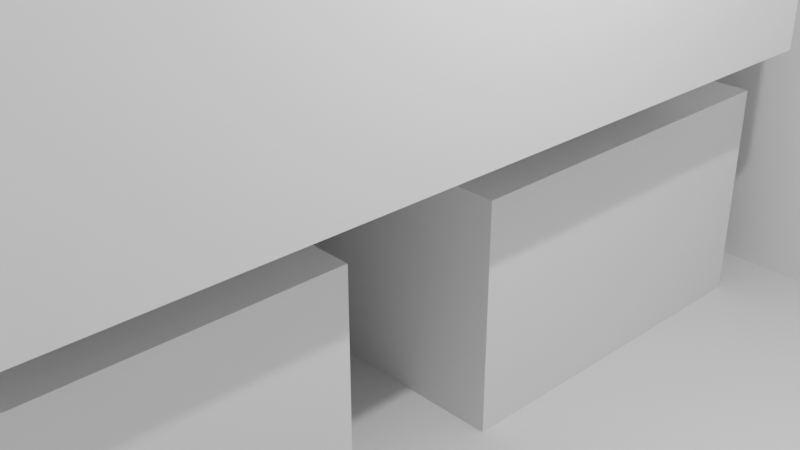 # Source: Elefant3.blend  (saved by Blender 2.91.10; exported with 4.5.12 LTS)
import bpy
from mathutils import Matrix  # noqa: F401  (used for matrix-valued properties, if any)

bpy.ops.wm.read_factory_settings(use_empty=True)
scene = bpy.context.scene
scene.name = 'Scene'

# ---- collections
col_collection = bpy.data.collections.new('Collection'); scene.collection.children.link(col_collection)

# ---- world
world_world = bpy.data.worlds.new('World'); scene.world = world_world
world_world.use_nodes = True; world_world.node_tree.nodes.clear()
_N = world_world.node_tree.nodes; _L = world_world.node_tree.links
n0 = _N.new('ShaderNodeOutputWorld'); n0.name = 'World Output'; n0.location = (300, 300)
n1 = _N.new('ShaderNodeBackground'); n1.name = 'Background'; n1.location = (10, 300)
n1.inputs[0].default_value = (0.05088, 0.05088, 0.05088, 1.0)
_L.new(n1.outputs[0], n0.inputs[0])
n0.is_active_output = True
world_world.color = (0.05088, 0.05088, 0.05088)
world_world.use_sun_shadow = False
world_world.sun_shadow_jitter_overblur = 0.0

# ---- cameras
cam_camera = bpy.data.cameras.new('Camera')
cam_camera.clip_end = 100.0
cam_camera.ortho_scale = 7.314

# ---- lights
light_light = bpy.data.lights.new('Light', 'POINT')
light_light.transmission_factor = 0.0
light_light.energy = 1000.0
light_light.shadow_soft_size = 0.1
light_light.shadow_maximum_resolution = 0.006
light_light.use_absolute_resolution = True

# ---- meshes
me_w_rfel_001 = bpy.data.meshes.new('Würfel.001')
me_w_rfel_001.from_pydata([(-9.0, -7.0, 0.0), (-9.0, -7.0, 15.0), (-9.0, 7.0, 0.0), (-9.0, 7.0, 15.0), (16.0, -7.0, 0.0), (16.0, -7.0, 15.0), (16.0, 7.0, 0.0), (16.0, 7.0, 15.0)], [], [(0, 1, 3, 2), (2, 3, 7, 6), (6, 7, 5, 4), (4, 5, 1, 0), (2, 6, 4, 0), (7, 3, 1, 5)])
_uv = me_w_rfel_001.uv_layers.new(name='UV-Map')
_uv.uv.foreach_set('vector', [0.3047, 0.6875, 0.3047, 0.8047, 0.1953, 0.8047, 0.1953, 0.6875, 0.1953, 0.6875, 0.1953, 0.8047, 0.0, 0.8047, 0.0, 0.6875, 0.6094, 0.6875, 0.6094, 0.8047, 0.5, 0.8047, 0.5, 0.6875, 0.5, 0.6875, 0.5, 0.8047, 0.3047, 0.8047, 0.3047, 0.6875, 0.3047, 0.8047, 0.3047, 1.0, 0.4141, 1.0, 0.4141, 0.8047, 0.1953, 1.0, 0.1953, 0.8047, 0.3047, 0.8047, 0.3047, 1.0])
me_w_rfel_001.use_remesh_fix_poles = True
me_w_rfel_001.use_remesh_preserve_attributes = False
me_w_rfel_001.use_mirror_vertex_groups = False
me_w_rfel_001.update()
me_w_rfel_002 = bpy.data.meshes.new('Würfel.002')
me_w_rfel_002.from_pydata([(19.0, -1.0, 7.0), (19.0, -1.0, 24.0), (19.0, 1.0, 7.0), (19.0, 1.0, 24.0), (21.0, -1.0, 7.0), (21.0, -1.0, 24.0), (21.0, 1.0, 7.0), (21.0, 1.0, 24.0)], [], [(0, 1, 3, 2), (2, 3, 7, 6), (6, 7, 5, 4), (4, 5, 1, 0), (2, 6, 4, 0), (7, 3, 1, 5)])
_uv = me_w_rfel_002.uv_layers.new(name='UV-Map')
_uv.uv.foreach_set('vector', [0.1875, 0.3203, 0.1875, 0.4531, 0.1719, 0.4531, 0.1719, 0.3203, 0.1719, 0.3203, 0.1719, 0.4531, 0.1562, 0.4531, 0.1562, 0.3203, 0.2188, 0.3203, 0.2188, 0.4531, 0.2031, 0.4531, 0.2031, 0.3203, 0.2031, 0.3203, 0.2031, 0.4531, 0.1875, 0.4531, 0.1875, 0.3203, 0.1875, 0.4531, 0.1875, 0.4688, 0.2031, 0.4688, 0.2031, 0.4531, 0.1719, 0.4688, 0.1719, 0.4531, 0.1875, 0.4531, 0.1875, 0.4688])
me_w_rfel_002.use_remesh_fix_poles = True
me_w_rfel_002.use_remesh_preserve_attributes = False
me_w_rfel_002.use_mirror_vertex_groups = False
me_w_rfel_002.update()
me_w_rfel_004 = bpy.data.meshes.new('Würfel.004')
me_w_rfel_004.from_pydata([(3.0, -3.0, -7.0), (3.0, -3.0, 1.0), (3.0, 1.0, -7.0), (3.0, 1.0, 1.0), (6.0, -3.0, -7.0), (6.0, -3.0, 1.0), (6.0, 1.0, -7.0), (6.0, 1.0, 1.0)], [], [(0, 1, 3, 2), (2, 3, 7, 6), (6, 7, 5, 4), (4, 5, 1, 0), (2, 6, 4, 0), (7, 3, 1, 5)])
_uv = me_w_rfel_004.uv_layers.new(name='UV-Map')
_uv.uv.foreach_set('vector', [0.05469, 0.6016, 0.05469, 0.6641, 0.02344, 0.6641, 0.02344, 0.6016, 0.02344, 0.6016, 0.02344, 0.6641, 0.0, 0.6641, 0.0, 0.6016, 0.1094, 0.6016, 0.1094, 0.6641, 0.07812, 0.6641, 0.07812, 0.6016, 0.07812, 0.6016, 0.07812, 0.6641, 0.05469, 0.6641, 0.05469, 0.6016, 0.05469, 0.6641, 0.05469, 0.6875, 0.08594, 0.6875, 0.08594, 0.6641, 0.02344, 0.6875, 0.02344, 0.6641, 0.05469, 0.6641, 0.05469, 0.6875])
me_w_rfel_004.use_remesh_fix_poles = True
me_w_rfel_004.use_remesh_preserve_attributes = False
me_w_rfel_004.use_mirror_vertex_groups = False
me_w_rfel_004.update()
me_w_rfel_005 = bpy.data.meshes.new('Würfel.005')
me_w_rfel_005.from_pydata([(1.0, -2.0, 2.0), (1.0, -2.0, 7.0), (1.0, 2.0, 2.0), (1.0, 2.0, 7.0), (3.0, -2.0, 2.0), (3.0, -2.0, 7.0), (3.0, 2.0, 2.0), (3.0, 2.0, 7.0)], [], [(0, 1, 3, 2), (2, 3, 7, 6), (6, 7, 5, 4), (4, 5, 1, 0), (2, 6, 4, 0), (7, 3, 1, 5)])
_uv = me_w_rfel_005.uv_layers.new(name='UV-Map')
_uv.uv.foreach_set('vector', [0.2656, 0.4141, 0.2656, 0.4531, 0.2344, 0.4531, 0.2344, 0.4141, 0.2344, 0.4141, 0.2344, 0.4531, 0.2188, 0.4531, 0.2188, 0.4141, 0.3125, 0.4141, 0.3125, 0.4531, 0.2812, 0.4531, 0.2812, 0.4141, 0.2812, 0.4141, 0.2812, 0.4531, 0.2656, 0.4531, 0.2656, 0.4141, 0.2656, 0.4531, 0.2656, 0.4688, 0.2969, 0.4688, 0.2969, 0.4531, 0.2344, 0.4688, 0.2344, 0.4531, 0.2656, 0.4531, 0.2656, 0.4688])
me_w_rfel_005.use_remesh_fix_poles = True
me_w_rfel_005.use_remesh_preserve_attributes = False
me_w_rfel_005.use_mirror_vertex_groups = False
me_w_rfel_005.update()
me_w_rfel_007 = bpy.data.meshes.new('Würfel.007')
me_w_rfel_007.from_pydata([(-1.0, -1.0, -7.0), (-1.0, -1.0, 1.0), (-1.0, 1.0, -7.0), (-1.0, 1.0, 1.0), (1.0, -1.0, -7.0), (1.0, -1.0, 1.0), (1.0, 1.0, -7.0), (1.0, 1.0, 1.0), (4.23, -6.938, 1.402), (-4.255, -6.938, 9.887), (0.7102, 1.735, -2.118), (-7.775, 1.735, 6.367), (14.04, 1.026, 11.21), (5.557, 1.026, 19.7), (10.52, 9.699, 7.694), (2.037, 9.699, 16.18), (-2.655, -8.905, -2.241), (-3.385, -5.033, 8.029), (-4.767, -3.701, -4.353), (-5.497, 0.1708, 5.918), (1.08, -7.497, -2.506), (0.3499, -3.625, 7.764), (-1.032, -2.293, -4.618), (-1.762, 1.579, 5.652), (3.811, -10.65, -2.189), (1.732, -5.684, 3.732), (2.571, -9.685, -3.429), (0.4917, -4.724, 2.492), (5.291, -9.405, -2.709), (3.212, -4.444, 3.212), (4.051, -8.445, -3.949), (1.972, -3.483, 1.972)], [], [(0, 1, 3, 2), (2, 3, 7, 6), (6, 7, 5, 4), (4, 5, 1, 0), (2, 6, 4, 0), (7, 3, 1, 5), (8, 9, 11, 10), (10, 11, 15, 14), (14, 15, 13, 12), (12, 13, 9, 8), (10, 14, 12, 8), (15, 11, 9, 13), (16, 17, 19, 18), (18, 19, 23, 22), (22, 23, 21, 20), (20, 21, 17, 16), (18, 22, 20, 16), (23, 19, 17, 21), (24, 25, 27, 26), (26, 27, 31, 30), (30, 31, 29, 28), (28, 29, 25, 24), (26, 30, 28, 24), (31, 27, 25, 29)])
_uv = me_w_rfel_007.uv_layers.new(name='UV-Map')
_uv.uv.foreach_set('vector', [0.4688, 0.6094, 0.4688, 0.6719, 0.4531, 0.6719, 0.4531, 0.6094, 0.4531, 0.6094, 0.4531, 0.6719, 0.4375, 0.6719, 0.4375, 0.6094, 0.5, 0.6094, 0.5, 0.6719, 0.4844, 0.6719, 0.4844, 0.6094, 0.4844, 0.6094, 0.4844, 0.6719, 0.4688, 0.6719, 0.4688, 0.6094, 0.4688, 0.6719, 0.4688, 0.6875, 0.4844, 0.6875, 0.4844, 0.6719, 0.4531, 0.6875, 0.4531, 0.6719, 0.4688, 0.6719, 0.4688, 0.6875, 0.2031, 0.4688, 0.2031, 0.5625, 0.125, 0.5625, 0.125, 0.4688, 0.125, 0.4688, 0.125, 0.5625, 0.0, 0.5625, 0.0, 0.4688, 0.4062, 0.4688, 0.4062, 0.5625, 0.3281, 0.5625, 0.3281, 0.4688, 0.3281, 0.4688, 0.3281, 0.5625, 0.2031, 0.5625, 0.2031, 0.4688, 0.2031, 0.5625, 0.2031, 0.6875, 0.2812, 0.6875, 0.2812, 0.5625, 0.125, 0.6875, 0.125, 0.5625, 0.2031, 0.5625, 0.2031, 0.6875, 0.07812, 0.3516, 0.07812, 0.4375, 0.03125, 0.4375, 0.03125, 0.3516, 0.03125, 0.3516, 0.03125, 0.4375, 0.0, 0.4375, 0.0, 0.3516, 0.1562, 0.3516, 0.1562, 0.4375, 0.1094, 0.4375, 0.1094, 0.3516, 0.1094, 0.3516, 0.1094, 0.4375, 0.07812, 0.4375, 0.07812, 0.3516, 0.07812, 0.4375, 0.07812, 0.4688, 0.125, 0.4688, 0.125, 0.4375, 0.03125, 0.4688, 0.03125, 0.4375, 0.07812, 0.4375, 0.07812, 0.4688, 0.3438, 0.3906, 0.3438, 0.4531, 0.3281, 0.4531, 0.3281, 0.3906, 0.3281, 0.3906, 0.3281, 0.4531, 0.3125, 0.4531, 0.3125, 0.3906, 0.375, 0.3906, 0.375, 0.4531, 0.3594, 0.4531, 0.3594, 0.3906, 0.3594, 0.3906, 0.3594, 0.4531, 0.3438, 0.4531, 0.3438, 0.3906, 0.3438, 0.4531, 0.3438, 0.4688, 0.3594, 0.4688, 0.3594, 0.4531, 0.3281, 0.4688, 0.3281, 0.4531, 0.3438, 0.4531, 0.3438, 0.4688])
me_w_rfel_007.use_remesh_fix_poles = True
me_w_rfel_007.use_remesh_preserve_attributes = False
me_w_rfel_007.use_mirror_vertex_groups = False
me_w_rfel_007.update()
me_w_rfel_008 = bpy.data.meshes.new('Würfel.008')
me_w_rfel_008.from_pydata([(0.0, -8.0, -12.0), (0.0, -8.0, 3.0), (0.0, 1.0, -12.0), (0.0, 1.0, 3.0), (1.0, -8.0, -12.0), (1.0, -8.0, 3.0), (1.0, 1.0, -12.0), (1.0, 1.0, 3.0)], [], [(0, 1, 3, 2), (2, 3, 7, 6), (6, 7, 5, 4), (4, 5, 1, 0), (2, 6, 4, 0), (7, 3, 1, 5)])
_uv = me_w_rfel_008.uv_layers.new(name='UV-Map')
_uv.uv.foreach_set('vector', [0.6016, 0.5625, 0.6016, 0.6797, 0.5312, 0.6797, 0.5312, 0.5625, 0.5312, 0.5625, 0.5312, 0.6797, 0.5234, 0.6797, 0.5234, 0.5625, 0.6797, 0.5625, 0.6797, 0.6797, 0.6094, 0.6797, 0.6094, 0.5625, 0.6094, 0.5625, 0.6094, 0.6797, 0.6016, 0.6797, 0.6016, 0.5625, 0.6016, 0.6797, 0.6016, 0.6875, 0.6719, 0.6875, 0.6719, 0.6797, 0.5312, 0.6875, 0.5312, 0.6797, 0.6016, 0.6797, 0.6016, 0.6875])
me_w_rfel_008.use_remesh_fix_poles = True
me_w_rfel_008.use_remesh_preserve_attributes = False
me_w_rfel_008.use_mirror_vertex_groups = False
me_w_rfel_008.update()
me_w_rfel_009 = bpy.data.meshes.new('Würfel.009')
me_w_rfel_009.from_pydata([(-4.0, -4.0, 0.0), (-4.0, -4.0, 14.0), (-4.0, 1.0, 0.0), (-4.0, 1.0, 14.0), (1.0, -4.0, 0.0), (1.0, -4.0, 14.0), (1.0, 1.0, 0.0), (1.0, 1.0, 14.0)], [], [(0, 1, 3, 2), (2, 3, 7, 6), (6, 7, 5, 4), (4, 5, 1, 0), (2, 6, 4, 0), (7, 3, 1, 5)])
_uv = me_w_rfel_009.uv_layers.new(name='UV-Map')
_uv.uv.foreach_set('vector', [0.6016, 0.3281, 0.6016, 0.4375, 0.5625, 0.4375, 0.5625, 0.3281, 0.5625, 0.3281, 0.5625, 0.4375, 0.5234, 0.4375, 0.5234, 0.3281, 0.6797, 0.3281, 0.6797, 0.4375, 0.6406, 0.4375, 0.6406, 0.3281, 0.6406, 0.3281, 0.6406, 0.4375, 0.6016, 0.4375, 0.6016, 0.3281, 0.6016, 0.4375, 0.6016, 0.4766, 0.6406, 0.4766, 0.6406, 0.4375, 0.5625, 0.4766, 0.5625, 0.4375, 0.6016, 0.4375, 0.6016, 0.4766])
me_w_rfel_009.use_remesh_fix_poles = True
me_w_rfel_009.use_remesh_preserve_attributes = False
me_w_rfel_009.use_mirror_vertex_groups = False
me_w_rfel_009.update()
me_w_rfel_010 = bpy.data.meshes.new('Würfel.010')
me_w_rfel_010.from_pydata([(-4.0, -4.0, 0.0), (-4.0, -4.0, 14.0), (-4.0, 1.0, 0.0), (-4.0, 1.0, 14.0), (1.0, -4.0, 0.0), (1.0, -4.0, 14.0), (1.0, 1.0, 0.0), (1.0, 1.0, 14.0)], [], [(0, 1, 3, 2), (2, 3, 7, 6), (6, 7, 5, 4), (4, 5, 1, 0), (2, 6, 4, 0), (7, 3, 1, 5)])
_uv = me_w_rfel_010.uv_layers.new(name='UV-Map')
_uv.uv.foreach_set('vector', [0.4922, 0.8516, 0.4922, 0.9609, 0.4531, 0.9609, 0.4531, 0.8516, 0.4531, 0.8516, 0.4531, 0.9609, 0.4141, 0.9609, 0.4141, 0.8516, 0.5703, 0.8516, 0.5703, 0.9609, 0.5312, 0.9609, 0.5312, 0.8516, 0.5312, 0.8516, 0.5312, 0.9609, 0.4922, 0.9609, 0.4922, 0.8516, 0.4922, 0.9609, 0.4922, 1.0, 0.5312, 1.0, 0.5312, 0.9609, 0.4531, 1.0, 0.4531, 0.9609, 0.4922, 0.9609, 0.4922, 1.0])
me_w_rfel_010.use_remesh_fix_poles = True
me_w_rfel_010.use_remesh_preserve_attributes = False
me_w_rfel_010.use_mirror_vertex_groups = False
me_w_rfel_010.update()
me_w_rfel_011 = bpy.data.meshes.new('Würfel.011')
me_w_rfel_011.from_pydata([(-4.0, -4.0, 0.0), (-4.0, -4.0, 14.0), (-4.0, 1.0, 0.0), (-4.0, 1.0, 14.0), (1.0, -4.0, 0.0), (1.0, -4.0, 14.0), (1.0, 1.0, 0.0), (1.0, 1.0, 14.0)], [], [(0, 1, 3, 2), (2, 3, 7, 6), (6, 7, 5, 4), (4, 5, 1, 0), (2, 6, 4, 0), (7, 3, 1, 5)])
_uv = me_w_rfel_011.uv_layers.new(name='UV-Map')
_uv.uv.foreach_set('vector', [0.4844, 0.4453, 0.4844, 0.5547, 0.4453, 0.5547, 0.4453, 0.4453, 0.4453, 0.4453, 0.4453, 0.5547, 0.4062, 0.5547, 0.4062, 0.4453, 0.5625, 0.4453, 0.5625, 0.5547, 0.5234, 0.5547, 0.5234, 0.4453, 0.5234, 0.4453, 0.5234, 0.5547, 0.4844, 0.5547, 0.4844, 0.4453, 0.4844, 0.5547, 0.4844, 0.5938, 0.5234, 0.5938, 0.5234, 0.5547, 0.4453, 0.5938, 0.4453, 0.5547, 0.4844, 0.5547, 0.4844, 0.5938])
me_w_rfel_011.use_remesh_fix_poles = True
me_w_rfel_011.use_remesh_preserve_attributes = False
me_w_rfel_011.use_mirror_vertex_groups = False
me_w_rfel_011.update()
me_w_rfel_012 = bpy.data.meshes.new('Würfel.012')
me_w_rfel_012.from_pydata([(-4.0, -4.0, 0.0), (-4.0, -4.0, 14.0), (-4.0, 1.0, 0.0), (-4.0, 1.0, 14.0), (1.0, -4.0, 0.0), (1.0, -4.0, 14.0), (1.0, 1.0, 0.0), (1.0, 1.0, 14.0)], [], [(0, 1, 3, 2), (2, 3, 7, 6), (6, 7, 5, 4), (4, 5, 1, 0), (2, 6, 4, 0), (7, 3, 1, 5)])
_uv = me_w_rfel_012.uv_layers.new(name='UV-Map')
_uv.uv.foreach_set('vector', [0.07812, 0.8516, 0.07812, 0.9609, 0.03906, 0.9609, 0.03906, 0.8516, 0.03906, 0.8516, 0.03906, 0.9609, 0.0, 0.9609, 0.0, 0.8516, 0.1562, 0.8516, 0.1562, 0.9609, 0.1172, 0.9609, 0.1172, 0.8516, 0.1172, 0.8516, 0.1172, 0.9609, 0.07812, 0.9609, 0.07812, 0.8516, 0.07812, 0.9609, 0.07812, 1.0, 0.1172, 1.0, 0.1172, 0.9609, 0.03906, 1.0, 0.03906, 0.9609, 0.07812, 0.9609, 0.07812, 1.0])
me_w_rfel_012.use_remesh_fix_poles = True
me_w_rfel_012.use_remesh_preserve_attributes = False
me_w_rfel_012.use_mirror_vertex_groups = False
me_w_rfel_012.update()
me_w_rfel_013 = bpy.data.meshes.new('Würfel.013')
me_w_rfel_013.from_pydata([(0.0, -4.0, -14.0), (0.0, -4.0, 1.0), (0.0, 5.0, -14.0), (0.0, 5.0, 1.0), (1.0, -4.0, -14.0), (1.0, -4.0, 1.0), (1.0, 5.0, -14.0), (1.0, 5.0, 1.0)], [], [(0, 1, 3, 2), (2, 3, 7, 6), (6, 7, 5, 4), (4, 5, 1, 0), (2, 6, 4, 0), (7, 3, 1, 5)])
_uv = me_w_rfel_013.uv_layers.new(name='UV-Map')
_uv.uv.foreach_set('vector', [0.07812, 0.875, 0.07812, 0.9922, 0.007812, 0.9922, 0.007812, 0.875, 0.007812, 0.875, 0.007812, 0.9922, 0.0, 0.9922, 0.0, 0.875, 0.1562, 0.875, 0.1562, 0.9922, 0.08594, 0.9922, 0.08594, 0.875, 0.08594, 0.875, 0.08594, 0.9922, 0.07812, 0.9922, 0.07812, 0.875, 0.07812, 0.9922, 0.07812, 1.0, 0.1484, 1.0, 0.1484, 0.9922, 0.007812, 1.0, 0.007812, 0.9922, 0.07812, 0.9922, 0.07812, 1.0])
me_w_rfel_013.use_remesh_fix_poles = True
me_w_rfel_013.use_remesh_preserve_attributes = False
me_w_rfel_013.use_mirror_vertex_groups = False
me_w_rfel_013.update()
arm_skelett = bpy.data.armatures.new('Skelett')  # bones are not reproduced
arm_skelett_001 = bpy.data.armatures.new('Skelett.001')  # bones are not reproduced
arm_skelett_002 = bpy.data.armatures.new('Skelett.002')  # bones are not reproduced
arm_skelett_003 = bpy.data.armatures.new('Skelett.003')  # bones are not reproduced
arm_skelett_004 = bpy.data.armatures.new('Skelett.004')  # bones are not reproduced
arm_skelett_005 = bpy.data.armatures.new('Skelett.005')  # bones are not reproduced
arm_skelett_006 = bpy.data.armatures.new('Skelett.006')  # bones are not reproduced
arm_skelett_007 = bpy.data.armatures.new('Skelett.007')  # bones are not reproduced
arm_skelett_008 = bpy.data.armatures.new('Skelett.008')  # bones are not reproduced
arm_skelett_011 = bpy.data.armatures.new('Skelett.011')  # bones are not reproduced
arm_skelett_012 = bpy.data.armatures.new('Skelett.012')  # bones are not reproduced

# ---- objects
ob_cube_002 = bpy.data.objects.new('cube.002', me_w_rfel_001)
ob_cube_003 = bpy.data.objects.new('cube.003', me_w_rfel_002)
ob_cube_005 = bpy.data.objects.new('cube.005', me_w_rfel_004)
ob_cube_006 = bpy.data.objects.new('cube.006', me_w_rfel_005)
ob_cube_008 = bpy.data.objects.new('cube.008', me_w_rfel_007)
ob_cube_009 = bpy.data.objects.new('cube.009', me_w_rfel_008)
ob_cube_010 = bpy.data.objects.new('cube.010', me_w_rfel_009)
ob_cube_011 = bpy.data.objects.new('cube.011', me_w_rfel_010)
ob_cube_012 = bpy.data.objects.new('cube.012', me_w_rfel_011)
ob_cube_013 = bpy.data.objects.new('cube.013', me_w_rfel_012)
ob_cube = bpy.data.objects.new('cube', me_w_rfel_013)
ob_skelett = bpy.data.objects.new('Skelett', arm_skelett)
ob_skelett_001 = bpy.data.objects.new('Skelett.001', arm_skelett_001)
ob_skelett_002 = bpy.data.objects.new('Skelett.002', arm_skelett_002)
ob_skelett_003 = bpy.data.objects.new('Skelett.003', arm_skelett_003)
ob_skelett_004 = bpy.data.objects.new('Skelett.004', arm_skelett_004)
ob_skelett_005 = bpy.data.objects.new('Skelett.005', arm_skelett_005)
ob_skelett_006 = bpy.data.objects.new('Skelett.006', arm_skelett_006)
ob_skelett_007 = bpy.data.objects.new('Skelett.007', arm_skelett_007)
ob_skelett_008 = bpy.data.objects.new('Skelett.008', arm_skelett_008)
ob_skelett_009 = bpy.data.objects.new('Skelett.009', arm_skelett_011)
ob_skelett_010 = bpy.data.objects.new('Skelett.010', arm_skelett_012)
ob_light = bpy.data.objects.new('Light', light_light)
ob_camera = bpy.data.objects.new('Camera', cam_camera)

# ---- transforms, parenting, visibility, modifiers, constraints
ob_cube_002.parent = ob_skelett_005
ob_cube_002.matrix_parent_inverse = Matrix(((0.1413, -0.0, 0.0, 0.04285), (-0.0, 0.1413, -0.0, 1.167), (-0.0, 0.0, 0.1413, -3.04), (-0.0, 0.0, -0.0, 1.0)))
ob_cube_002.location = (-0.2586, -5.277, 10.48)
ob_cube_002.rotation_euler = (0.0, -0.0, -1.569)
ob_cube_002.scale = (0.9347, 0.9347, 0.9347)
ob_cube_002.lineart.crease_threshold = 0.0
_vg = ob_cube_002.vertex_groups.new(name='Bone')
_vg.add([0, 1, 2, 3, 4, 5, 6, 7], 1.0, 'REPLACE')
_m = ob_cube_002.modifiers.new('Skelett', 'ARMATURE')
_m.object = ob_skelett_005
ob_cube_003.parent = ob_skelett
ob_cube_003.matrix_parent_inverse = Matrix(((0.1866, 0.0, -0.0, 0.03774), (0.0, -0.1769, 0.05929, -4.742), (-0.0, -0.05929, -0.1769, 2.63), (-0.0, 0.0, -0.0, 1.0)))
ob_cube_003.location = (-0.2495, -10.14, -4.658)
ob_cube_003.rotation_euler = (0.0, -0.3927, -1.569)
ob_cube_003.scale = (0.9347, 0.9347, 0.9347)
ob_cube_003.lineart.crease_threshold = 0.0
_vg = ob_cube_003.vertex_groups.new(name='Bone')
_vg.add([0, 1, 2, 3, 4, 5, 6, 7], 1.0, 'REPLACE')
_m = ob_cube_003.modifiers.new('Skelett', 'ARMATURE')
_m.object = ob_skelett
ob_cube_005.parent = ob_skelett_007
ob_cube_005.matrix_parent_inverse = Matrix(((0.1893, 0.0, 0.0, 0.05742), (0.0, -0.1891, -0.007567, 3.34), (0.0, 0.007567, -0.1891, 3.046), (-0.0, 0.0, 0.0, 1.0)))
ob_cube_005.location = (0.6262, 21.37, 15.15)
ob_cube_005.rotation_euler = (0.0, -0.0, -1.569)
ob_cube_005.scale = (0.9347, 0.9347, 0.9347)
ob_cube_005.lineart.crease_threshold = 0.0
_vg = ob_cube_005.vertex_groups.new(name='Bone')
_vg.add([0, 1, 2, 3, 4, 5, 6, 7], 1.0, 'REPLACE')
_m = ob_cube_005.modifiers.new('Skelett', 'ARMATURE')
_m.object = ob_skelett_007
ob_cube_006.parent = ob_skelett_008
ob_cube_006.matrix_parent_inverse = Matrix(((0.2517, 0.0, -0.0, 0.0509), (-0.0, -0.2427, 0.0666, 3.53), (0.0, -0.0666, -0.2427, 3.57), (-0.0, 0.0, -0.0, 1.0)))
ob_cube_006.location = (-0.2993, 16.46, 3.088)
ob_cube_006.rotation_euler = (0.0, -0.3927, -1.569)
ob_cube_006.scale = (0.8362, 0.8362, 0.8362)
ob_cube_006.lineart.crease_threshold = 0.0
_vg = ob_cube_006.vertex_groups.new(name='Bone')
_vg.add([0, 1, 2, 3, 4, 5, 6, 7], 1.0, 'REPLACE')
_m = ob_cube_006.modifiers.new('Skelett', 'ARMATURE')
_m.object = ob_skelett_008
ob_cube_008.location = (2.514, 11.55, 16.08)
ob_cube_008.rotation_euler = (0.0, 0.7854, -2.09)
ob_cube_008.scale = (0.9347, 0.9347, 0.9347)
ob_cube_008.lineart.crease_threshold = 0.0
ob_cube_009.parent = ob_skelett_009
ob_cube_009.matrix_parent_inverse = Matrix(((0.01455, -0.0, 0.2108, -3.641), (-0.0, 0.2113, -0.0, -1.175), (-0.2108, 0.0, 0.01455, -0.9104), (-0.0, -0.0, -0.0, 1.0)))
ob_cube_009.location = (-4.953, 5.931, 23.56)
ob_cube_009.rotation_euler = (0.0, -0.0, -0.9306)
ob_cube_009.scale = (0.9347, 0.9347, 0.9347)
ob_cube_009.lineart.crease_threshold = 0.0
_vg = ob_cube_009.vertex_groups.new(name='Bone')
_vg.add([0, 1, 2, 3, 4, 5, 6, 7], 1.0, 'REPLACE')
_m = ob_cube_009.modifiers.new('Skelett', 'ARMATURE')
_m.object = ob_skelett_009
ob_cube_010.parent = ob_skelett_004
ob_cube_010.matrix_parent_inverse = Matrix(((-0.1744, 0.0, 0.001337, -0.6712), (0.0, 0.1745, -0.0, 0.0), (-0.001337, 0.0, -0.1744, 2.412), (-0.0, -0.0, -0.0, 1.0)))
ob_cube_010.location = (-2.135, -1.541, 0.1942)
ob_cube_010.rotation_euler = (0.0, -0.0, -1.569)
ob_cube_010.scale = (0.9347, 0.9347, 0.9347)
ob_cube_010.lineart.crease_threshold = 0.0
_vg = ob_cube_010.vertex_groups.new(name='Bone')
_vg.add([0, 1, 2, 3, 4, 5, 6, 7], 1.0, 'REPLACE')
_m = ob_cube_010.modifiers.new('Skelett', 'ARMATURE')
_m.object = ob_skelett_004
ob_cube_011.parent = ob_skelett_001
ob_cube_011.matrix_parent_inverse = Matrix(((-0.1744, -0.0, 0.001337, 0.4754), (0.0, 0.1745, 0.0, -0.0), (-0.001337, -0.0, -0.1744, 2.42), (-0.0, -0.0, -0.0, 1.0)))
ob_cube_011.location = (4.408, -1.529, 0.1942)
ob_cube_011.rotation_euler = (0.0, -0.0, -1.569)
ob_cube_011.scale = (0.9347, 0.9347, 0.9347)
ob_cube_011.lineart.crease_threshold = 0.0
_vg = ob_cube_011.vertex_groups.new(name='Bone')
_vg.add([0, 1, 2, 3, 4, 5, 6, 7], 1.0, 'REPLACE')
_m = ob_cube_011.modifiers.new('Skelett', 'ARMATURE')
_m.object = ob_skelett_001
ob_cube_012.parent = ob_skelett_002
ob_cube_012.matrix_parent_inverse = Matrix(((-0.1744, -0.0, 0.001337, 0.4754), (0.0, 0.1745, -0.0, 2.928), (-0.001337, -0.0, -0.1744, 2.42), (-0.0, -0.0, -0.0, 1.0)))
ob_cube_012.location = (4.439, -18.35, 0.1942)
ob_cube_012.rotation_euler = (0.0, -0.0, -1.569)
ob_cube_012.scale = (0.9347, 0.9347, 0.9347)
ob_cube_012.lineart.crease_threshold = 0.0
_vg = ob_cube_012.vertex_groups.new(name='Bone')
_vg.add([0, 1, 2, 3, 4, 5, 6, 7], 1.0, 'REPLACE')
_m = ob_cube_012.modifiers.new('Skelett', 'ARMATURE')
_m.object = ob_skelett_002
ob_cube_013.parent = ob_skelett_003
ob_cube_013.matrix_parent_inverse = Matrix(((-0.1744, 0.0, 0.001337, -0.6712), (0.0, 0.1745, -0.0, 2.928), (-0.001337, 0.0, -0.1744, 2.412), (-0.0, -0.0, -0.0, 1.0)))
ob_cube_013.location = (-2.104, -18.37, 0.1942)
ob_cube_013.rotation_euler = (0.0, -0.0, -1.569)
ob_cube_013.scale = (0.9347, 0.9347, 0.9347)
ob_cube_013.lineart.crease_threshold = 0.0
_vg = ob_cube_013.vertex_groups.new(name='Bone')
_vg.add([0, 1, 2, 3, 4, 5, 6, 7], 1.0, 'REPLACE')
_m = ob_cube_013.modifiers.new('Skelett', 'ARMATURE')
_m.object = ob_skelett_003
ob_cube.parent = ob_skelett_010
ob_cube.matrix_parent_inverse = Matrix(((0.01358, -0.0, -0.2108, 3.639), (-0.0, 0.2113, -0.0, -1.218), (0.2108, 0.0, 0.01358, -0.6672), (-0.0, -0.0, -0.0, 1.0)))
ob_cube.location = (6.066, 4.723, 25.43)
ob_cube.rotation_euler = (0.0, -0.0, -2.118)
ob_cube.scale = (0.9347, 0.9347, 0.9347)
ob_cube.lineart.crease_threshold = 0.0
_vg = ob_cube.vertex_groups.new(name='Bone')
_vg.add([0, 1, 2, 3, 4, 5, 6, 7], 1.0, 'REPLACE')
_m = ob_cube.modifiers.new('Skelett', 'ARMATURE')
_m.object = ob_skelett_010
ob_skelett.location = (-0.2022, -19.62, 21.44)
ob_skelett.rotation_euler = (2.818, -0.0, 0.0)
ob_skelett.scale = (5.359, 5.359, 5.359)
ob_skelett.show_in_front = True
ob_skelett.lineart.crease_threshold = 0.0
ob_skelett_001.location = (2.831, 0.0, 13.85)
ob_skelett_001.rotation_euler = (-0.0, 3.149, -0.0)
ob_skelett_001.scale = (5.732, 5.732, 5.732)
ob_skelett_001.show_in_front = True
ob_skelett_001.lineart.crease_threshold = 0.0
ob_skelett_002.location = (2.831, -16.79, 13.85)
ob_skelett_002.rotation_euler = (-0.0, 3.149, -0.0)
ob_skelett_002.scale = (5.732, 5.732, 5.732)
ob_skelett_002.show_in_front = True
ob_skelett_002.lineart.crease_threshold = 0.0
ob_skelett_003.location = (-3.741, -16.79, 13.85)
ob_skelett_003.rotation_euler = (-0.0, 3.149, -0.0)
ob_skelett_003.scale = (5.732, 5.732, 5.732)
ob_skelett_003.show_in_front = True
ob_skelett_003.lineart.crease_threshold = 0.0
ob_skelett_004.location = (-3.741, 0.0, 13.85)
ob_skelett_004.rotation_euler = (-0.0, 3.149, -0.0)
ob_skelett_004.scale = (5.732, 5.732, 5.732)
ob_skelett_004.show_in_front = True
ob_skelett_004.lineart.crease_threshold = 0.0
ob_skelett_005.location = (-0.3033, -8.26, 21.52)
ob_skelett_005.scale = (7.079, 7.079, 7.079)
ob_skelett_005.show_in_front = True
ob_skelett_005.lineart.crease_threshold = 0.0
ob_skelett_006.parent = ob_cube_008
ob_skelett_006.matrix_parent_inverse = Matrix(((-0.3753, -0.6568, -0.7565, 20.7), (0.9289, -0.5308, 0.0, 3.798), (-0.3753, -0.6568, 0.7565, -3.636), (-0.0, 0.0, -0.0, 1.0)))
ob_skelett_006.location = (0.0, -4.955, 20.02)
ob_skelett_006.rotation_euler = (-1.547, -0.0, 0.0)
ob_skelett_006.scale = (5.721, 5.721, 5.721)
ob_skelett_006.show_in_front = True
ob_skelett_006.lineart.crease_threshold = 0.0
ob_skelett_007.location = (-0.3033, 16.99, 16.79)
ob_skelett_007.rotation_euler = (-3.102, -0.0, 0.0)
ob_skelett_007.scale = (5.283, 5.283, 5.283)
ob_skelett_007.show_in_front = True
ob_skelett_007.lineart.crease_threshold = 0.0
ob_skelett_008.location = (-0.2022, 17.28, 9.969)
ob_skelett_008.rotation_euler = (2.874, -0.0, 0.0)
ob_skelett_008.scale = (3.973, 3.973, 3.973)
ob_skelett_008.show_in_front = True
ob_skelett_008.lineart.crease_threshold = 0.0
ob_skelett_009.location = (-3.112, 5.561, 17.49)
ob_skelett_009.rotation_euler = (0.0, -1.502, 0.0)
ob_skelett_009.scale = (4.734, 4.734, 4.734)
ob_skelett_009.show_in_front = True
ob_skelett_009.lineart.crease_threshold = 0.0
ob_skelett_010.location = (2.045, 5.764, 17.39)
ob_skelett_010.rotation_euler = (0.0, 1.506, 0.0)
ob_skelett_010.scale = (4.734, 4.734, 4.734)
ob_skelett_010.show_in_front = True
ob_skelett_010.lineart.crease_threshold = 0.0
ob_light.location = (0.6825, -5.948, 18.8)
ob_light.rotation_euler = (0.6503, 0.05522, 0.2975)
ob_light.scale = (0.9347, 0.9347, 0.9347)
ob_light.lock_rotations_4d = False
ob_light.empty_display_type = 'ARROWS'
ob_light.color = (0.0, 0.0, 0.0, 0.0)
ob_light.lineart.crease_threshold = 0.0
ob_camera.location = (-6.725, -9.03, 17.91)
ob_camera.rotation_euler = (1.109, -0.0, -0.754)
ob_camera.scale = (0.9347, 0.9347, 0.9347)
ob_camera.lock_rotations_4d = False
ob_camera.empty_display_type = 'ARROWS'
ob_camera.color = (0.0, 0.0, 0.0, 0.0)
ob_camera.display_type = 'WIRE'
ob_camera.lineart.crease_threshold = 0.0

# ---- collection membership
scene.collection.objects.link(ob_cube_002)
scene.collection.objects.link(ob_cube_003)
scene.collection.objects.link(ob_cube_005)
scene.collection.objects.link(ob_cube_006)
scene.collection.objects.link(ob_cube_008)
scene.collection.objects.link(ob_cube_009)
scene.collection.objects.link(ob_cube_010)
scene.collection.objects.link(ob_cube_011)
scene.collection.objects.link(ob_cube_012)
scene.collection.objects.link(ob_cube_013)
scene.collection.objects.link(ob_cube)
scene.collection.objects.link(ob_skelett)
scene.collection.objects.link(ob_skelett_001)
scene.collection.objects.link(ob_skelett_002)
scene.collection.objects.link(ob_skelett_003)
scene.collection.objects.link(ob_skelett_004)
scene.collection.objects.link(ob_skelett_005)
scene.collection.objects.link(ob_skelett_006)
scene.collection.objects.link(ob_skelett_007)
scene.collection.objects.link(ob_skelett_008)
scene.collection.objects.link(ob_skelett_009)
scene.collection.objects.link(ob_skelett_010)
col_collection.objects.link(ob_light)
col_collection.objects.link(ob_camera)

# ---- scene / render settings (as saved in the file)
scene.camera = ob_camera
scene.frame_start = 1; scene.frame_end = 450; scene.frame_set(100)
scene.render.engine = 'BLENDER_EEVEE_NEXT'
scene.cycles.use_denoising = False
scene.cycles.samples = 128
scene.cycles.sampling_pattern = 'TABULATED_SOBOL'
scene.cycles.use_adaptive_sampling = False
scene.cycles.use_light_tree = False
scene.view_settings.view_transform = 'Filmic'
bpy.context.view_layer.update()
